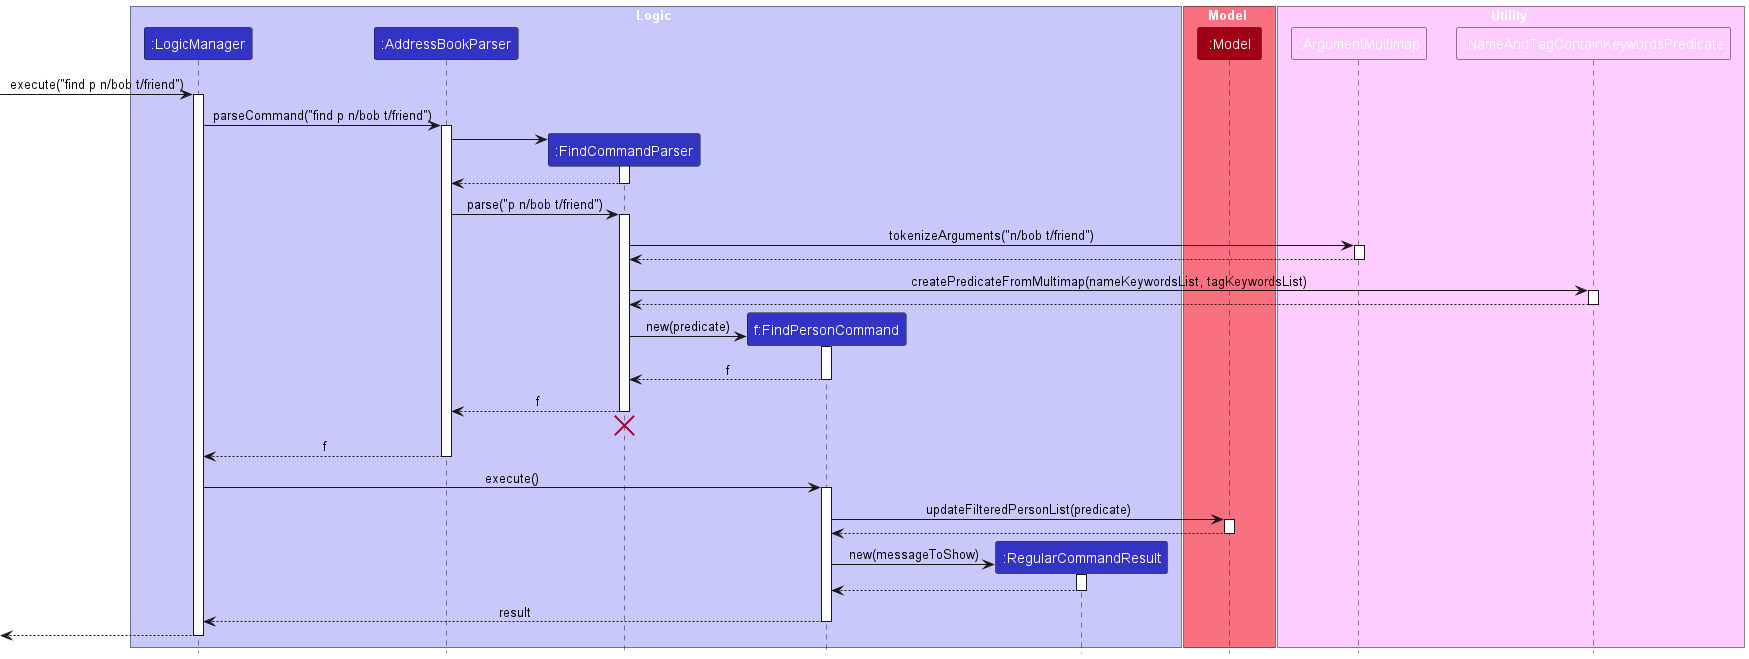

The diagram above was rendered by PlantUML. Its source (embedded in the PNG):
@startuml
!include style.puml
skinparam ArrowFontStyle plain

box Logic LOGIC_COLOR_T1
participant ":LogicManager" as LogicManager LOGIC_COLOR
participant ":AddressBookParser" as AddressBookParser LOGIC_COLOR
participant ":FindCommandParser" as FindCommandParser LOGIC_COLOR
participant "f:FindPersonCommand" as FindPersonCommand LOGIC_COLOR
participant ":RegularCommandResult" as CommandResult LOGIC_COLOR
end box

box Model MODEL_COLOR_T1
participant ":Model" as Model MODEL_COLOR
end box

box Utility UTIL_COLOR
participant ":ArgumentMultimap" as ArgumentMultimap UTIL_COLOR
participant ":NameAndTagContainKeywordsPredicate" as Predicate UTIL_COLOR
end box

[-> LogicManager : execute("find p n/bob t/friend")
activate LogicManager

LogicManager -> AddressBookParser : parseCommand("find p n/bob t/friend")
activate AddressBookParser

create FindCommandParser
AddressBookParser -> FindCommandParser
activate FindCommandParser

FindCommandParser --> AddressBookParser
deactivate FindCommandParser

AddressBookParser -> FindCommandParser : parse("p n/bob t/friend")
activate FindCommandParser

FindCommandParser -> ArgumentMultimap : tokenizeArguments("n/bob t/friend")
activate ArgumentMultimap

ArgumentMultimap --> FindCommandParser
deactivate ArgumentMultimap

FindCommandParser -> Predicate : createPredicateFromMultimap(nameKeywordsList, tagKeywordsList)
activate Predicate

Predicate --> FindCommandParser
deactivate Predicate

create FindPersonCommand
FindCommandParser -> FindPersonCommand : new(predicate)
activate FindPersonCommand

FindPersonCommand --> FindCommandParser : f
deactivate FindPersonCommand

FindCommandParser --> AddressBookParser : f
deactivate FindCommandParser
'Hidden arrow to position the destroy marker below the end of the activation bar.
FindCommandParser -[hidden]-> AddressBookParser
destroy FindCommandParser

AddressBookParser --> LogicManager : f
deactivate AddressBookParser

LogicManager -> FindPersonCommand : execute()
activate FindPersonCommand

FindPersonCommand -> Model : updateFilteredPersonList(predicate)
activate Model

Model --> FindPersonCommand
deactivate Model

create CommandResult
FindPersonCommand -> CommandResult : new(messageToShow)
activate CommandResult

CommandResult --> FindPersonCommand
deactivate CommandResult

FindPersonCommand --> LogicManager : result
deactivate FindPersonCommand

[<-- LogicManager
deactivate LogicManager
@enduml